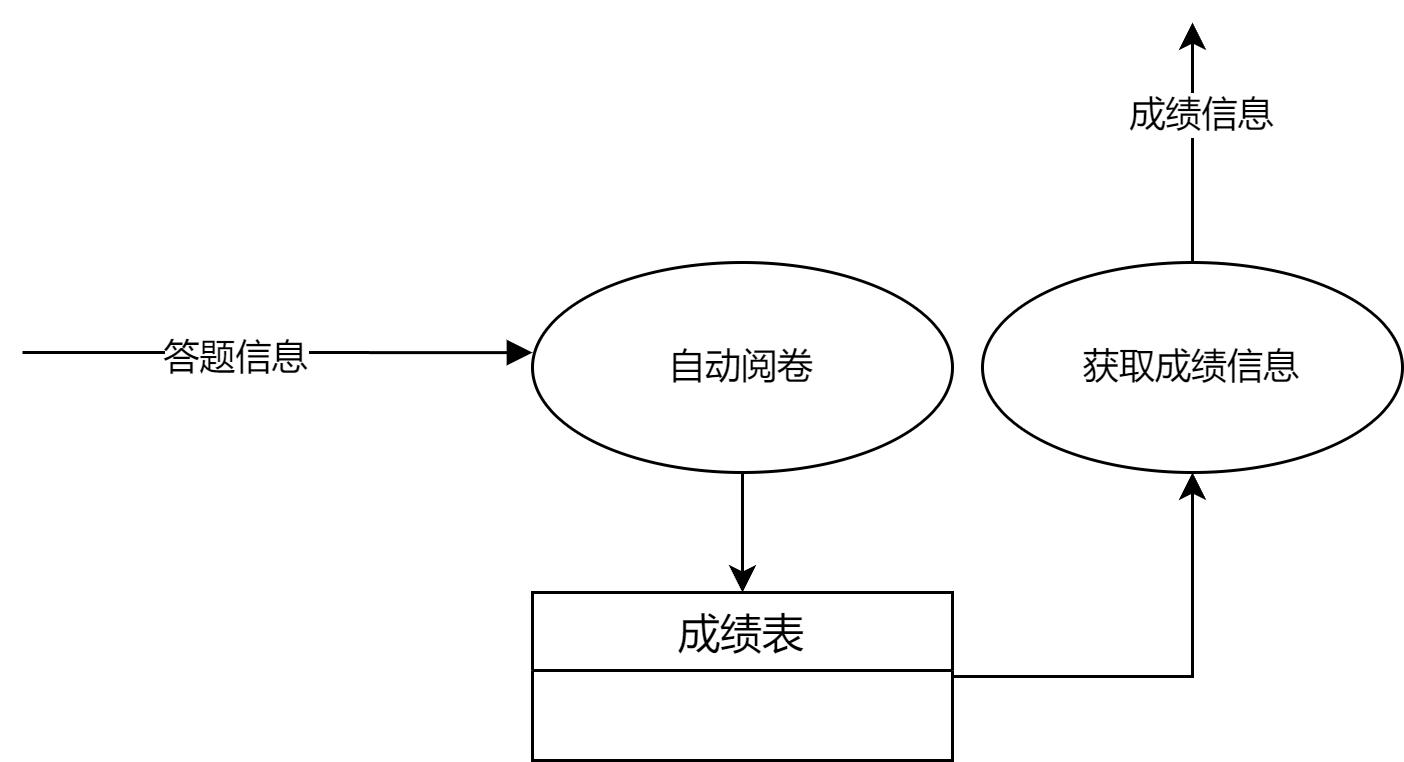

The diagram above was exported from draw.io. Its source (the exported page's mxGraphModel, read from the mxfile embedded in the PNG):
<mxGraphModel dx="823" dy="591" grid="1" gridSize="10" guides="1" tooltips="1" connect="1" arrows="1" fold="1" page="1" pageScale="1" pageWidth="827" pageHeight="1169" math="0" shadow="0">
  <root>
    <mxCell id="0" />
    <mxCell id="1" parent="0" />
    <mxCell id="CfHDsL0mlE_iZEKxAK9h-1" style="edgeStyle=orthogonalEdgeStyle;rounded=0;orthogonalLoop=1;jettySize=auto;html=1;" parent="1" source="CfHDsL0mlE_iZEKxAK9h-2" target="CfHDsL0mlE_iZEKxAK9h-6" edge="1">
      <mxGeometry relative="1" as="geometry" />
    </mxCell>
    <mxCell id="CfHDsL0mlE_iZEKxAK9h-2" value="自动阅卷" style="ellipse;whiteSpace=wrap;html=1;" parent="1" vertex="1">
      <mxGeometry x="240" y="170" width="140" height="70" as="geometry" />
    </mxCell>
    <mxCell id="CfHDsL0mlE_iZEKxAK9h-3" value="" style="endArrow=block;endFill=1;html=1;edgeStyle=orthogonalEdgeStyle;align=left;verticalAlign=top;rounded=0;entryX=0;entryY=0.429;entryDx=0;entryDy=0;entryPerimeter=0;" parent="1" target="CfHDsL0mlE_iZEKxAK9h-2" edge="1">
      <mxGeometry x="-1" relative="1" as="geometry">
        <mxPoint x="70" y="200" as="sourcePoint" />
        <mxPoint x="250" y="210" as="targetPoint" />
        <Array as="points">
          <mxPoint x="80" y="200" />
        </Array>
      </mxGeometry>
    </mxCell>
    <mxCell id="CfHDsL0mlE_iZEKxAK9h-4" value="答题信息" style="edgeLabel;html=1;align=center;verticalAlign=middle;resizable=0;points=[];" parent="CfHDsL0mlE_iZEKxAK9h-3" vertex="1" connectable="0">
      <mxGeometry x="-0.1591" y="-1" relative="1" as="geometry">
        <mxPoint as="offset" />
      </mxGeometry>
    </mxCell>
    <mxCell id="CfHDsL0mlE_iZEKxAK9h-5" style="edgeStyle=orthogonalEdgeStyle;rounded=0;orthogonalLoop=1;jettySize=auto;html=1;entryX=0.5;entryY=1;entryDx=0;entryDy=0;" parent="1" source="CfHDsL0mlE_iZEKxAK9h-6" target="CfHDsL0mlE_iZEKxAK9h-9" edge="1">
      <mxGeometry relative="1" as="geometry" />
    </mxCell>
    <mxCell id="CfHDsL0mlE_iZEKxAK9h-6" value="成绩表" style="swimlane;fontStyle=0;childLayout=stackLayout;horizontal=1;startSize=26;horizontalStack=0;resizeParent=1;resizeParentMax=0;resizeLast=0;collapsible=1;marginBottom=0;align=center;fontSize=14;" parent="1" vertex="1">
      <mxGeometry x="240" y="280" width="140" height="56" as="geometry" />
    </mxCell>
    <mxCell id="CfHDsL0mlE_iZEKxAK9h-7" style="edgeStyle=orthogonalEdgeStyle;rounded=0;orthogonalLoop=1;jettySize=auto;html=1;" parent="1" source="CfHDsL0mlE_iZEKxAK9h-9" edge="1">
      <mxGeometry relative="1" as="geometry">
        <mxPoint x="460" y="90" as="targetPoint" />
      </mxGeometry>
    </mxCell>
    <mxCell id="CfHDsL0mlE_iZEKxAK9h-8" value="成绩信息" style="edgeLabel;html=1;align=center;verticalAlign=middle;resizable=0;points=[];" parent="CfHDsL0mlE_iZEKxAK9h-7" vertex="1" connectable="0">
      <mxGeometry x="0.25" y="-2" relative="1" as="geometry">
        <mxPoint as="offset" />
      </mxGeometry>
    </mxCell>
    <mxCell id="CfHDsL0mlE_iZEKxAK9h-9" value="获取成绩信息" style="ellipse;whiteSpace=wrap;html=1;" parent="1" vertex="1">
      <mxGeometry x="390" y="170" width="140" height="70" as="geometry" />
    </mxCell>
  </root>
</mxGraphModel>